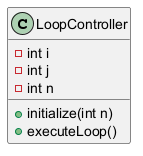

The diagram above was rendered by PlantUML. Its source (embedded in the PNG):
@startuml

class LoopController {
    - int i
    - int j
    - int n
    + initialize(int n)
    + executeLoop()
}

@enduml